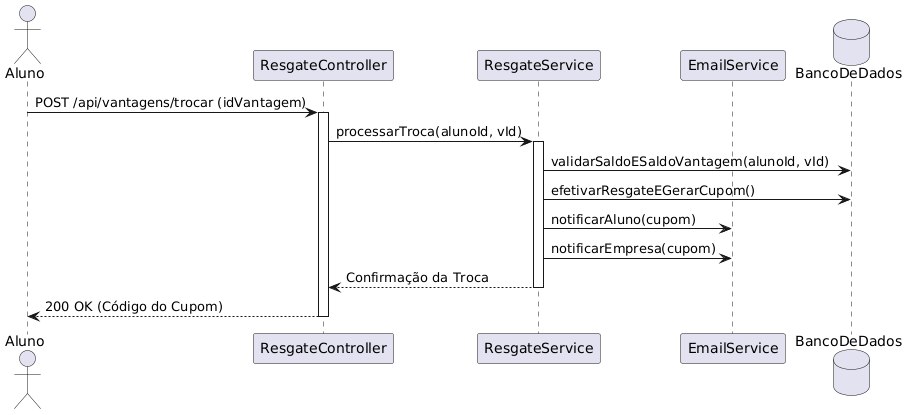

The diagram above was rendered by PlantUML. Its source (embedded in the PNG):
@startuml
actor "Aluno" as A
participant "ResgateController" as C
participant "ResgateService" as S
participant "EmailService" as E
database "BancoDeDados" as DB

A -> C: POST /api/vantagens/trocar (idVantagem)
activate C
C -> S: processarTroca(alunoId, vId)
activate S
S -> DB: validarSaldoESaldoVantagem(alunoId, vId)
S -> DB: efetivarResgateEGerarCupom()
S -> E: notificarAluno(cupom)
S -> E: notificarEmpresa(cupom)
S --> C: Confirmação da Troca
deactivate S
C --> A: 200 OK (Código do Cupom)
deactivate C
@enduml